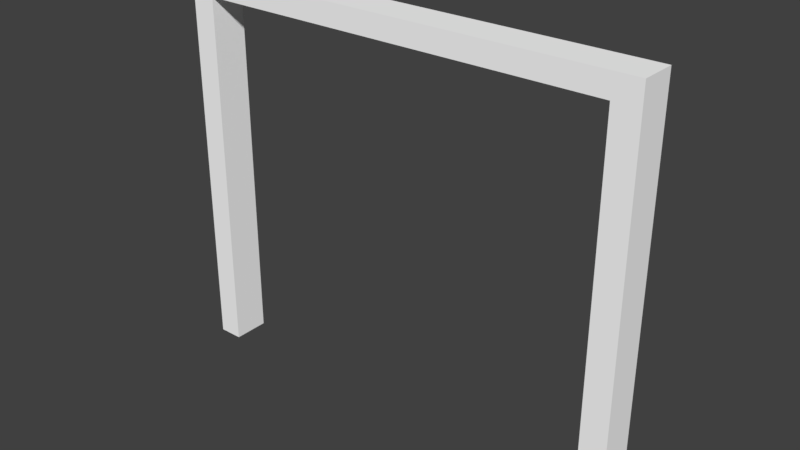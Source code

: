 # Source: T_RSTOCK_11.blend  (saved by Blender 2.79.0; exported with 4.5.12 LTS)
import bpy
from mathutils import Matrix  # noqa: F401  (used for matrix-valued properties, if any)

bpy.ops.wm.read_factory_settings(use_empty=True)
scene = bpy.context.scene
scene.name = 'Scene'

# ---- collections
col_collection_1 = bpy.data.collections.new('Collection 1'); scene.collection.children.link(col_collection_1)

# ---- materials (node trees are filled in below, after node groups)
mat_material_004 = bpy.data.materials.new('Material.004')
mat_material_004.alpha_threshold = 0.0
mat_material_004.use_transparent_shadow = False
mat_material_004.diffuse_color = (1.0, 1.0, 1.0, 1.0)
mat_material_004.roughness = 0.5
mat_material_005 = bpy.data.materials.new('Material.005')
mat_material_005.alpha_threshold = 0.0
mat_material_005.use_transparent_shadow = False
mat_material_005.diffuse_color = (1.0, 1.0, 1.0, 1.0)
mat_material_005.roughness = 0.5
mat_material_005.specular_intensity = 0.8

# ---- material node trees

# ---- world
world_world = bpy.data.worlds.new('World'); scene.world = world_world
world_world.color = (0.05088, 0.05088, 0.05088)
world_world.use_sun_shadow = False
world_world.sun_shadow_jitter_overblur = 0.0
world_world.cycles.sampling_method = 'MANUAL'

# ---- meshes
me_cube = bpy.data.meshes.new('Cube')
me_cube.from_pydata([(-1.601, 1.0, -1.0), (-1.601, 1.0, 3.217), (3.728, 1.0, -1.0), (3.728, 1.0, 3.217), (-1.32, 1.0, -1.0), (-1.32, 1.0, 3.217), (3.433, 1.0, 3.217), (3.433, 1.0, -1.0), (-1.601, 1.0, 3.472), (3.433, 1.0, 3.472), (3.728, 1.0, 3.472), (-1.32, 1.0, 3.472), (-1.601, 0.0, -1.0), (-1.601, 0.0, 3.217), (3.728, 0.0, -1.0), (3.728, 0.0, 3.217), (-1.32, 0.0, -1.0), (3.433, 0.0, 3.217), (3.433, 0.0, -1.0), (-1.601, 0.0, 3.472), (3.728, 0.0, 3.472), (-1.32, 0.0, 3.217), (3.433, 0.0, 3.472), (-1.32, 0.0, 3.472)], [], [(12, 13, 1, 0), (7, 6, 3, 2), (16, 21, 13, 12), (5, 1, 8, 11), (0, 1, 5, 4), (22, 23, 21, 17), (17, 6, 7, 18), (6, 5, 11, 9), (3, 6, 9, 10), (15, 3, 10, 20), (17, 21, 5, 6), (23, 19, 13, 21), (4, 5, 21, 16), (22, 20, 10, 9), (8, 19, 23, 11), (22, 17, 15, 20), (0, 4, 16, 12), (1, 13, 19, 8), (7, 2, 14, 18), (2, 3, 15, 14), (17, 18, 14, 15), (9, 11, 23, 22)])
me_cube.materials.append(mat_material_004)
me_cube.materials.append(mat_material_005)
me_cube.use_remesh_preserve_volume = False
me_cube.use_remesh_preserve_attributes = False
me_cube.use_mirror_vertex_groups = False
me_cube.update()

# ---- objects
ob_cube_001 = bpy.data.objects.new('Cube.001', me_cube)

# ---- transforms, parenting, visibility, modifiers, constraints
ob_cube_001.location = (0.2071, 1.894, 0.9245)
ob_cube_001.scale = (0.8158, 0.3405, 0.8158)
ob_cube_001.lineart.crease_threshold = 0.0

# ---- collection membership
col_collection_1.objects.link(ob_cube_001)

# ---- scene / render settings (as saved in the file)
scene.frame_start = 1; scene.frame_end = 250; scene.frame_set(1)
scene.render.engine = 'BLENDER_EEVEE_NEXT'
scene.render.resolution_percentage = 50
scene.render.dither_intensity = 0.0
scene.cycles.use_denoising = False
scene.cycles.samples = 128
scene.cycles.sampling_pattern = 'TABULATED_SOBOL'
scene.cycles.use_adaptive_sampling = False
scene.cycles.use_light_tree = False
scene.cycles.blur_glossy = 0.0
scene.cycles.sample_clamp_indirect = 0.0
scene.view_settings.view_transform = 'Standard'
bpy.context.view_layer.update()

# ---- added for rendering (the .blend has no active camera and no usable light): camera, sun
cam_auto = bpy.data.cameras.new('AutoCamera')
cam_auto.lens = 50.0
cam_auto.sensor_width = 36.0
cam_auto.clip_end = 1000.0
ob_auto_camera = bpy.data.objects.new('AutoCamera', cam_auto)
scene.collection.objects.link(ob_auto_camera)
ob_auto_camera.location = (6.33527, -4.24777, 6.14133)
ob_auto_camera.rotation_euler = (1.09748, -7.21219e-08, 0.694738)
scene.camera = ob_auto_camera
light_auto_sun = bpy.data.lights.new('AutoSun', 'SUN')
light_auto_sun.energy = 3.0
light_auto_sun.angle = 0.0523599
ob_auto_sun = bpy.data.objects.new('AutoSun', light_auto_sun)
scene.collection.objects.link(ob_auto_sun)
ob_auto_sun.rotation_euler = (0.872665, 0.174533, 0.523599)
bpy.context.view_layer.update()
